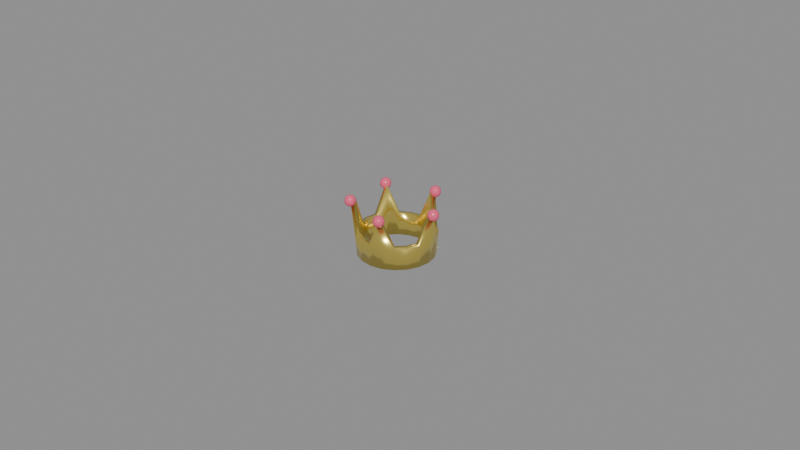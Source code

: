 # Source: costume_crown.blend  (saved by Blender 5.2.45; exported with 4.5.12 LTS)
import bpy
from mathutils import Matrix  # noqa: F401  (used for matrix-valued properties, if any)

bpy.ops.wm.read_factory_settings(use_empty=True)
scene = bpy.context.scene
scene.name = 'Scene'

# ---- materials (node trees are filled in below, after node groups)
mat_mat_crown_gold = bpy.data.materials.new('mat_crown_gold')
mat_mat_crown_gold.diffuse_color = (0.98, 0.78, 0.18, 1.0)
mat_mat_crown_ruby = bpy.data.materials.new('mat_crown_ruby')
mat_mat_crown_ruby.diffuse_color = (0.88, 0.12, 0.22, 1.0)

# ---- material node trees
mat_mat_crown_gold.use_nodes = True; mat_mat_crown_gold.node_tree.nodes.clear()
_N = mat_mat_crown_gold.node_tree.nodes; _L = mat_mat_crown_gold.node_tree.links
n0 = _N.new('ShaderNodeBsdfPrincipled'); n0.name = 'Principled BSDF'; n0.location = (-200, 100)
n0.inputs[0].default_value = (0.98, 0.78, 0.18, 1.0)
n0.inputs[1].default_value = 0.92
n0.inputs[2].default_value = 0.22
n0.inputs[10].default_value = 0.005
n1 = _N.new('ShaderNodeOutputMaterial'); n1.name = 'Material Output'; n1.location = (200, 100)
_L.new(n0.outputs[0], n1.inputs[0])
n1.is_active_output = True
mat_mat_crown_ruby.use_nodes = True; mat_mat_crown_ruby.node_tree.nodes.clear()
_N = mat_mat_crown_ruby.node_tree.nodes; _L = mat_mat_crown_ruby.node_tree.links
n0 = _N.new('ShaderNodeBsdfPrincipled'); n0.name = 'Principled BSDF'; n0.location = (-200, 100)
n0.inputs[0].default_value = (0.88, 0.12, 0.22, 1.0)
n0.inputs[2].default_value = 0.12
n0.inputs[10].default_value = 0.005
n1 = _N.new('ShaderNodeOutputMaterial'); n1.name = 'Material Output'; n1.location = (200, 100)
_L.new(n0.outputs[0], n1.inputs[0])
n1.is_active_output = True

# ---- meshes
me_costume_crown = bpy.data.meshes.new('costume_crown')
me_costume_crown.from_pydata([(0.012, 0.0, 0.0), (0.0135, 0.0, 0.016), (0.01141, 0.003708, 0.0), (0.01176, 0.003819, 0.007), (0.009708, 0.007053, 0.0), (0.009999, 0.007265, 0.007), (0.007053, 0.009708, 0.0), (0.007265, 0.009999, 0.007), (0.003708, 0.01141, 0.0), (0.004172, 0.01284, 0.016), (7.348e-19, 0.012, 0.0), (7.568e-19, 0.01236, 0.007), (-0.003708, 0.01141, 0.0), (-0.003819, 0.01176, 0.007), (-0.007053, 0.009708, 0.0), (-0.007265, 0.009999, 0.007), (-0.009708, 0.007053, 0.0), (-0.01092, 0.007935, 0.016), (-0.01141, 0.003708, 0.0), (-0.01176, 0.003819, 0.007), (-0.012, 1.47e-18, 0.0), (-0.01236, 1.514e-18, 0.007), (-0.01141, -0.003708, 0.0), (-0.01176, -0.003819, 0.007), (-0.009708, -0.007053, 0.0), (-0.01092, -0.007935, 0.016), (-0.007053, -0.009708, 0.0), (-0.007265, -0.009999, 0.007), (-0.003708, -0.01141, 0.0), (-0.003819, -0.01176, 0.007), (-2.204e-18, -0.012, 0.0), (-2.27e-18, -0.01236, 0.007), (0.003708, -0.01141, 0.0), (0.004172, -0.01284, 0.016), (0.007053, -0.009708, 0.0), (0.007265, -0.009999, 0.007), (0.009708, -0.007053, 0.0), (0.009999, -0.007265, 0.007), (0.01141, -0.003708, 0.0), (0.01176, -0.003819, 0.007), (0.01021, 0.0, 0.0001456), (0.01171, 0.0, 0.01615), (0.00972, 0.003108, 0.0001179), (0.01004, 0.00328, 0.007125), (0.008254, 0.005997, 9.245e-05), (0.008545, 0.006208, 0.007092), (0.00596, 0.008284, 0.0001179), (0.006222, 0.008537, 0.007125), (0.003154, 0.009706, 0.0001456), (0.003617, 0.01113, 0.01615), (4.747e-05, 0.0102, 0.0001179), (-1.587e-05, 0.01056, 0.007125), (-0.003153, 0.009703, 9.245e-05), (-0.003264, 0.01005, 0.007092), (-0.006036, 0.008228, 0.0001179), (-0.006197, 0.008556, 0.007125), (-0.008257, 0.005999, 0.0001456), (-0.00947, 0.006881, 0.01615), (-0.00969, 0.003199, 0.0001179), (-0.01005, 0.003249, 0.007125), (-0.0102, 1.47e-18, 9.245e-05), (-0.01056, 1.514e-18, 0.007092), (-0.00969, -0.003199, 0.0001179), (-0.01005, -0.003249, 0.007125), (-0.008257, -0.005999, 0.0001456), (-0.00947, -0.006881, 0.01615), (-0.006036, -0.008228, 0.0001179), (-0.006197, -0.008556, 0.007125), (-0.003153, -0.009703, 9.245e-05), (-0.003264, -0.01005, 0.007092), (4.747e-05, -0.0102, 0.0001179), (-1.587e-05, -0.01056, 0.007125), (0.003154, -0.009706, 0.0001456), (0.003617, -0.01113, 0.01615), (0.00596, -0.008284, 0.0001179), (0.006222, -0.008537, 0.007125), (0.008254, -0.005997, 9.245e-05), (0.008545, -0.006208, 0.007092), (0.00972, -0.003108, 0.0001179), (0.01004, -0.00328, 0.007125)], [], [(0, 2, 3, 1), (2, 4, 5, 3), (4, 6, 7, 5), (6, 8, 9, 7), (8, 10, 11, 9), (10, 12, 13, 11), (12, 14, 15, 13), (14, 16, 17, 15), (16, 18, 19, 17), (18, 20, 21, 19), (20, 22, 23, 21), (22, 24, 25, 23), (24, 26, 27, 25), (26, 28, 29, 27), (28, 30, 31, 29), (30, 32, 33, 31), (32, 34, 35, 33), (34, 36, 37, 35), (36, 38, 39, 37), (38, 0, 1, 39), (40, 41, 43, 42), (42, 43, 45, 44), (44, 45, 47, 46), (46, 47, 49, 48), (48, 49, 51, 50), (50, 51, 53, 52), (52, 53, 55, 54), (54, 55, 57, 56), (56, 57, 59, 58), (58, 59, 61, 60), (60, 61, 63, 62), (62, 63, 65, 64), (64, 65, 67, 66), (66, 67, 69, 68), (68, 69, 71, 70), (70, 71, 73, 72), (72, 73, 75, 74), (74, 75, 77, 76), (76, 77, 79, 78), (78, 79, 41, 40), (2, 0, 40, 42), (1, 3, 43, 41), (4, 2, 42, 44), (3, 5, 45, 43), (6, 4, 44, 46), (5, 7, 47, 45), (8, 6, 46, 48), (7, 9, 49, 47), (10, 8, 48, 50), (9, 11, 51, 49), (12, 10, 50, 52), (11, 13, 53, 51), (14, 12, 52, 54), (13, 15, 55, 53), (16, 14, 54, 56), (15, 17, 57, 55), (18, 16, 56, 58), (17, 19, 59, 57), (20, 18, 58, 60), (19, 21, 61, 59), (22, 20, 60, 62), (21, 23, 63, 61), (24, 22, 62, 64), (23, 25, 65, 63), (26, 24, 64, 66), (25, 27, 67, 65), (28, 26, 66, 68), (27, 29, 69, 67), (30, 28, 68, 70), (29, 31, 71, 69), (32, 30, 70, 72), (31, 33, 73, 71), (34, 32, 72, 74), (33, 35, 75, 73), (36, 34, 74, 76), (35, 37, 77, 75), (38, 36, 76, 78), (37, 39, 79, 77), (0, 38, 78, 40), (39, 1, 41, 79)])
me_costume_crown.polygons.foreach_set('use_smooth', [True] * 80)
_uv = me_costume_crown.uv_layers.new(name='UVMap')
_uv.uv.foreach_set('vector', [0.412, 0.6118, 0.4096, 0.5556, 0.5233, 0.5566, 0.6712, 0.624, 0.4096, 0.5556, 0.4088, 0.4945, 0.5224, 0.4937, 0.5233, 0.5566, 0.4088, 0.4945, 0.4096, 0.4344, 0.5233, 0.4318, 0.5224, 0.4937, 0.4096, 0.4344, 0.412, 0.3812, 0.6712, 0.3646, 0.5233, 0.4318, 0.6515, 0.9347, 0.5983, 0.937, 0.601, 0.8234, 0.6682, 0.6754, 0.5983, 0.937, 0.5382, 0.9378, 0.5391, 0.8242, 0.601, 0.8234, 0.5382, 0.9378, 0.4771, 0.937, 0.4761, 0.8234, 0.5391, 0.8242, 0.4771, 0.937, 0.421, 0.9347, 0.4088, 0.6754, 0.4761, 0.8234, 0.6729, 0.02978, 0.6744, 0.0709, 0.5602, 0.06621, 0.412, 0.006947, 0.6744, 0.0709, 0.6752, 0.1241, 0.561, 0.121, 0.5602, 0.06621, 0.6752, 0.1241, 0.6752, 0.1842, 0.561, 0.1829, 0.561, 0.121, 0.6752, 0.1842, 0.6744, 0.2453, 0.4137, 0.2494, 0.561, 0.1829, 0.6744, 0.2453, 0.6729, 0.3015, 0.5587, 0.3037, 0.4137, 0.2494, 0.6729, 0.3015, 0.6709, 0.3471, 0.5565, 0.3507, 0.5587, 0.3037, 0.3938, 0.4146, 0.3949, 0.4659, 0.2809, 0.4616, 0.2797, 0.4088, 0.3949, 0.4659, 0.3949, 0.5251, 0.135, 0.5182, 0.2809, 0.4616, 0.3949, 0.5251, 0.3938, 0.5865, 0.2797, 0.5859, 0.135, 0.5182, 0.3938, 0.5865, 0.3916, 0.644, 0.2775, 0.6451, 0.2797, 0.5859, 0.3916, 0.644, 0.3886, 0.692, 0.2744, 0.6945, 0.2775, 0.6451, 0.4156, 0.6575, 0.412, 0.6118, 0.6712, 0.624, 0.5295, 0.6615, 0.7355, 0.6596, 0.7238, 0.3971, 0.7853, 0.5442, 0.7858, 0.659, 0.7858, 0.659, 0.7853, 0.5442, 0.8388, 0.5444, 0.8385, 0.6591, 0.8385, 0.6591, 0.8388, 0.5444, 0.888, 0.5442, 0.8869, 0.659, 0.8869, 0.659, 0.888, 0.5442, 0.9414, 0.3971, 0.9252, 0.6596, 0.6969, 0.938, 0.682, 0.6754, 0.7391, 0.8223, 0.7398, 0.9371, 0.7398, 0.9371, 0.7391, 0.8223, 0.791, 0.8223, 0.7909, 0.937, 0.7909, 0.937, 0.791, 0.8223, 0.8448, 0.8223, 0.8439, 0.9371, 0.8439, 0.9371, 0.8448, 0.8223, 0.9058, 0.6754, 0.892, 0.938, 0.892, 0.938, 0.9058, 0.6754, 0.9381, 0.8259, 0.9323, 0.9406, 0.6922, 0.3507, 0.6891, 0.236, 0.7292, 0.2338, 0.7316, 0.3484, 0.7316, 0.3484, 0.7292, 0.2338, 0.7784, 0.2318, 0.7801, 0.3465, 0.7801, 0.3465, 0.7784, 0.2318, 0.8345, 0.08304, 0.8313, 0.346, 0.8313, 0.346, 0.8345, 0.08304, 0.8856, 0.2331, 0.8817, 0.3477, 0.8817, 0.3477, 0.8856, 0.2331, 0.9321, 0.2362, 0.9276, 0.3507, 0.1564, 0.9761, 0.1519, 0.8616, 0.1984, 0.8584, 0.2023, 0.9731, 0.2023, 0.9731, 0.1984, 0.8584, 0.2495, 0.7084, 0.2527, 0.9714, 0.2527, 0.9714, 0.2495, 0.7084, 0.3056, 0.8572, 0.3039, 0.9719, 0.3039, 0.9719, 0.3056, 0.8572, 0.3548, 0.8592, 0.3524, 0.9738, 0.3524, 0.9738, 0.3548, 0.8592, 0.3949, 0.8614, 0.3918, 0.9761, 0.6909, 0.6615, 0.6851, 0.5469, 0.7238, 0.3971, 0.7355, 0.6596, 0.1118, 0.02593, 0.1702, 0.006947, 0.1748, 0.03595, 0.1258, 0.05176, 0.0766, 0.7459, 0.07854, 0.8985, 0.04916, 0.8978, 0.04916, 0.7455, 0.06205, 0.06205, 0.1118, 0.02593, 0.1258, 0.05176, 0.08285, 0.08285, 0.9739, 0.2499, 0.9838, 0.3124, 0.9544, 0.3124, 0.946, 0.2592, 0.02593, 0.1118, 0.06205, 0.06205, 0.08285, 0.08285, 0.05176, 0.1258, 0.9838, 0.3124, 0.9739, 0.3749, 0.946, 0.3656, 0.9544, 0.3124, 0.006947, 0.1702, 0.02593, 0.1118, 0.05176, 0.1258, 0.03595, 0.1748, 0.006947, 0.9111, 0.006947, 0.758, 0.02625, 0.7534, 0.03177, 0.9055, 0.006947, 0.2316, 0.006947, 0.1702, 0.03595, 0.1748, 0.03585, 0.2263, 0.02954, 0.5888, 0.03406, 0.7395, 0.006947, 0.7356, 0.006947, 0.5852, 0.02593, 0.2901, 0.006947, 0.2316, 0.03585, 0.2263, 0.05215, 0.2767, 0.9619, 0.8005, 0.952, 0.7379, 0.9814, 0.7379, 0.9898, 0.7911, 0.06205, 0.3398, 0.02593, 0.2901, 0.05215, 0.2767, 0.08338, 0.3196, 0.952, 0.7379, 0.9619, 0.6754, 0.9898, 0.6848, 0.9814, 0.7379, 0.1118, 0.3759, 0.06205, 0.3398, 0.08338, 0.3196, 0.1251, 0.3497, 0.946, 0.236, 0.948, 0.08343, 0.9754, 0.08304, 0.9754, 0.2353, 0.1702, 0.3949, 0.1118, 0.3759, 0.1251, 0.3497, 0.174, 0.3658, 0.412, 0.006947, 0.5602, 0.06621, 0.5571, 0.08488, 0.4088, 0.03155, 0.2316, 0.3949, 0.1702, 0.3949, 0.174, 0.3658, 0.227, 0.3658, 0.9619, 0.9394, 0.952, 0.8769, 0.9814, 0.8769, 0.9898, 0.93, 0.2901, 0.3759, 0.2316, 0.3949, 0.227, 0.3658, 0.2774, 0.3494, 0.952, 0.8769, 0.9619, 0.8143, 0.9898, 0.8237, 0.9814, 0.8769, 0.3398, 0.3398, 0.2901, 0.3759, 0.2774, 0.3494, 0.319, 0.319, 0.04916, 0.7316, 0.04916, 0.5787, 0.07758, 0.5791, 0.0786, 0.7316, 0.3759, 0.2901, 0.3398, 0.3398, 0.319, 0.319, 0.3494, 0.2774, 0.1211, 0.4088, 0.1181, 0.5644, 0.09249, 0.5678, 0.09249, 0.4131, 0.3949, 0.2316, 0.3759, 0.2901, 0.3494, 0.2774, 0.3658, 0.227, 0.9652, 0.5221, 0.9553, 0.4596, 0.9847, 0.4596, 0.9931, 0.5128, 0.3949, 0.1702, 0.3949, 0.2316, 0.3658, 0.227, 0.3658, 0.174, 0.9553, 0.4596, 0.9652, 0.3971, 0.9931, 0.4064, 0.9847, 0.4596, 0.3759, 0.1118, 0.3949, 0.1702, 0.3658, 0.174, 0.3497, 0.1251, 0.05113, 0.5618, 0.04937, 0.4088, 0.0786, 0.4122, 0.0786, 0.5648, 0.3398, 0.06205, 0.3759, 0.1118, 0.3497, 0.1251, 0.3196, 0.08338, 0.138, 0.7084, 0.138, 0.8613, 0.1085, 0.8614, 0.1096, 0.7088, 0.2901, 0.02593, 0.3398, 0.06205, 0.3196, 0.08338, 0.2767, 0.05215, 0.9832, 0.5365, 0.9931, 0.599, 0.9636, 0.599, 0.9553, 0.5458, 0.2316, 0.006947, 0.2901, 0.02593, 0.2767, 0.05215, 0.2263, 0.03585, 0.9931, 0.599, 0.9832, 0.6615, 0.9553, 0.6522, 0.9636, 0.599, 0.1702, 0.006947, 0.2316, 0.006947, 0.2263, 0.03585, 0.1748, 0.03595, 0.006947, 0.5672, 0.006947, 0.4088, 0.03321, 0.4146, 0.02864, 0.5713])
me_costume_crown.materials.append(mat_mat_crown_gold)
me_costume_crown.update()
me_sphere = bpy.data.meshes.new('Sphere')
me_sphere.from_pydata([(0.0, 0.0, 0.0018), (0.0, 0.0, -0.0018), (0.0004049, 0.0005573, 0.001663), (0.0007481, 0.00103, 0.001273), (0.0009775, 0.001345, 0.0006888), (0.001058, 0.001456, 0.0), (0.0009775, 0.001345, -0.0006888), (0.0007481, 0.00103, -0.001273), (0.0004049, 0.0005573, -0.001663), (0.0006551, 0.0002129, 0.001663), (0.00121, 0.0003933, 0.001273), (0.001582, 0.0005139, 0.0006888), (0.001712, 0.0005562, 0.0), (0.001582, 0.0005139, -0.0006888), (0.00121, 0.0003933, -0.001273), (0.0006551, 0.0002129, -0.001663), (0.0006551, -0.0002129, 0.001663), (0.00121, -0.0003933, 0.001273), (0.001582, -0.0005139, 0.0006888), (0.001712, -0.0005562, 0.0), (0.001582, -0.0005139, -0.0006888), (0.00121, -0.0003933, -0.001273), (0.0006551, -0.0002129, -0.001663), (0.0004049, -0.0005573, 0.001663), (0.0007481, -0.00103, 0.001273), (0.0009775, -0.001345, 0.0006888), (0.001058, -0.001456, 0.0), (0.0009775, -0.001345, -0.0006888), (0.0007481, -0.00103, -0.001273), (0.0004049, -0.0005573, -0.001663), (8.731e-11, -0.0006888, 0.001663), (1.746e-10, -0.001273, 0.001273), (1.164e-10, -0.001663, 0.0006888), (1.746e-10, -0.0018, 0.0), (1.164e-10, -0.001663, -0.0006888), (1.746e-10, -0.001273, -0.001273), (8.731e-11, -0.0006888, -0.001663), (-0.0004049, -0.0005573, 0.001663), (-0.0007481, -0.00103, 0.001273), (-0.0009775, -0.001345, 0.0006888), (-0.001058, -0.001456, 0.0), (-0.0009775, -0.001345, -0.0006888), (-0.0007481, -0.00103, -0.001273), (-0.0004049, -0.0005573, -0.001663), (-0.0006551, -0.0002129, 0.001663), (-0.00121, -0.0003933, 0.001273), (-0.001582, -0.0005139, 0.0006888), (-0.001712, -0.0005562, 0.0), (-0.001582, -0.0005139, -0.0006888), (-0.00121, -0.0003933, -0.001273), (-0.0006551, -0.0002129, -0.001663), (-0.0006551, 0.0002129, 0.001663), (-0.00121, 0.0003933, 0.001273), (-0.001582, 0.0005139, 0.0006888), (-0.001712, 0.0005562, 0.0), (-0.001582, 0.0005139, -0.0006888), (-0.00121, 0.0003933, -0.001273), (-0.0006551, 0.0002129, -0.001663), (-0.0004049, 0.0005573, 0.001663), (-0.0007481, 0.00103, 0.001273), (-0.0009775, 0.001345, 0.0006888), (-0.001058, 0.001456, 0.0), (-0.0009775, 0.001345, -0.0006888), (-0.0007481, 0.00103, -0.001273), (-0.0004049, 0.0005573, -0.001663), (-1.455e-10, 0.0006888, 0.001663), (-1.746e-10, 0.001273, 0.001273), (-2.328e-10, 0.001663, 0.0006888), (-2.91e-10, 0.0018, 0.0), (-2.328e-10, 0.001663, -0.0006888), (-1.746e-10, 0.001273, -0.001273), (-1.455e-10, 0.0006888, -0.001663)], [], [(71, 70, 7, 8), (69, 68, 5, 6), (67, 66, 3, 4), (65, 0, 2), (1, 71, 8), (70, 69, 6, 7), (68, 67, 4, 5), (66, 65, 2, 3), (2, 0, 9), (1, 8, 15), (7, 6, 13, 14), (5, 4, 11, 12), (3, 2, 9, 10), (8, 7, 14, 15), (6, 5, 12, 13), (4, 3, 10, 11), (14, 13, 20, 21), (12, 11, 18, 19), (10, 9, 16, 17), (15, 14, 21, 22), (13, 12, 19, 20), (11, 10, 17, 18), (9, 0, 16), (1, 15, 22), (22, 21, 28, 29), (20, 19, 26, 27), (18, 17, 24, 25), (16, 0, 23), (1, 22, 29), (21, 20, 27, 28), (19, 18, 25, 26), (17, 16, 23, 24), (27, 26, 33, 34), (25, 24, 31, 32), (23, 0, 30), (1, 29, 36), (28, 27, 34, 35), (26, 25, 32, 33), (24, 23, 30, 31), (29, 28, 35, 36), (1, 36, 43), (35, 34, 41, 42), (33, 32, 39, 40), (31, 30, 37, 38), (36, 35, 42, 43), (34, 33, 40, 41), (32, 31, 38, 39), (30, 0, 37), (40, 39, 46, 47), (38, 37, 44, 45), (43, 42, 49, 50), (41, 40, 47, 48), (39, 38, 45, 46), (37, 0, 44), (1, 43, 50), (42, 41, 48, 49), (50, 49, 56, 57), (48, 47, 54, 55), (46, 45, 52, 53), (44, 0, 51), (1, 50, 57), (49, 48, 55, 56), (47, 46, 53, 54), (45, 44, 51, 52), (53, 52, 59, 60), (51, 0, 58), (1, 57, 64), (56, 55, 62, 63), (54, 53, 60, 61), (52, 51, 58, 59), (57, 56, 63, 64), (55, 54, 61, 62), (1, 64, 71), (63, 62, 69, 70), (61, 60, 67, 68), (59, 58, 65, 66), (64, 63, 70, 71), (62, 61, 68, 69), (60, 59, 66, 67), (58, 0, 65)])
me_sphere.polygons.foreach_set('use_smooth', [True] * 80)
_uv = me_sphere.uv_layers.new(name='UVMap')
_uv.uv.foreach_set('vector', [0.7, 0.125, 0.7, 0.25, 0.6, 0.25, 0.6, 0.125, 0.7, 0.375, 0.7, 0.5, 0.6, 0.5, 0.6, 0.375, 0.7, 0.625, 0.7, 0.75, 0.6, 0.75, 0.6, 0.625, 0.7, 0.875, 0.65, 1.0, 0.6, 0.875, 0.65, 0.0, 0.7, 0.125, 0.6, 0.125, 0.7, 0.25, 0.7, 0.375, 0.6, 0.375, 0.6, 0.25, 0.7, 0.5, 0.7, 0.625, 0.6, 0.625, 0.6, 0.5, 0.7, 0.75, 0.7, 0.875, 0.6, 0.875, 0.6, 0.75, 0.6, 0.875, 0.55, 1.0, 0.5, 0.875, 0.55, 0.0, 0.6, 0.125, 0.5, 0.125, 0.6, 0.25, 0.6, 0.375, 0.5, 0.375, 0.5, 0.25, 0.6, 0.5, 0.6, 0.625, 0.5, 0.625, 0.5, 0.5, 0.6, 0.75, 0.6, 0.875, 0.5, 0.875, 0.5, 0.75, 0.6, 0.125, 0.6, 0.25, 0.5, 0.25, 0.5, 0.125, 0.6, 0.375, 0.6, 0.5, 0.5, 0.5, 0.5, 0.375, 0.6, 0.625, 0.6, 0.75, 0.5, 0.75, 0.5, 0.625, 0.5, 0.25, 0.5, 0.375, 0.4, 0.375, 0.4, 0.25, 0.5, 0.5, 0.5, 0.625, 0.4, 0.625, 0.4, 0.5, 0.5, 0.75, 0.5, 0.875, 0.4, 0.875, 0.4, 0.75, 0.5, 0.125, 0.5, 0.25, 0.4, 0.25, 0.4, 0.125, 0.5, 0.375, 0.5, 0.5, 0.4, 0.5, 0.4, 0.375, 0.5, 0.625, 0.5, 0.75, 0.4, 0.75, 0.4, 0.625, 0.5, 0.875, 0.45, 1.0, 0.4, 0.875, 0.45, 0.0, 0.5, 0.125, 0.4, 0.125, 0.4, 0.125, 0.4, 0.25, 0.3, 0.25, 0.3, 0.125, 0.4, 0.375, 0.4, 0.5, 0.3, 0.5, 0.3, 0.375, 0.4, 0.625, 0.4, 0.75, 0.3, 0.75, 0.3, 0.625, 0.4, 0.875, 0.35, 1.0, 0.3, 0.875, 0.35, 0.0, 0.4, 0.125, 0.3, 0.125, 0.4, 0.25, 0.4, 0.375, 0.3, 0.375, 0.3, 0.25, 0.4, 0.5, 0.4, 0.625, 0.3, 0.625, 0.3, 0.5, 0.4, 0.75, 0.4, 0.875, 0.3, 0.875, 0.3, 0.75, 0.3, 0.375, 0.3, 0.5, 0.2, 0.5, 0.2, 0.375, 0.3, 0.625, 0.3, 0.75, 0.2, 0.75, 0.2, 0.625, 0.3, 0.875, 0.25, 1.0, 0.2, 0.875, 0.25, 0.0, 0.3, 0.125, 0.2, 0.125, 0.3, 0.25, 0.3, 0.375, 0.2, 0.375, 0.2, 0.25, 0.3, 0.5, 0.3, 0.625, 0.2, 0.625, 0.2, 0.5, 0.3, 0.75, 0.3, 0.875, 0.2, 0.875, 0.2, 0.75, 0.3, 0.125, 0.3, 0.25, 0.2, 0.25, 0.2, 0.125, 0.15, 0.0, 0.2, 0.125, 0.1, 0.125, 0.2, 0.25, 0.2, 0.375, 0.1, 0.375, 0.1, 0.25, 0.2, 0.5, 0.2, 0.625, 0.1, 0.625, 0.1, 0.5, 0.2, 0.75, 0.2, 0.875, 0.1, 0.875, 0.1, 0.75, 0.2, 0.125, 0.2, 0.25, 0.1, 0.25, 0.1, 0.125, 0.2, 0.375, 0.2, 0.5, 0.1, 0.5, 0.1, 0.375, 0.2, 0.625, 0.2, 0.75, 0.1, 0.75, 0.1, 0.625, 0.2, 0.875, 0.15, 1.0, 0.1, 0.875, 0.1, 0.5, 0.1, 0.625, 0.0, 0.625, 5.96e-08, 0.5, 0.1, 0.75, 0.1, 0.875, 0.0, 0.875, 5.96e-08, 0.75, 0.1, 0.125, 0.1, 0.25, 5.96e-08, 0.25, 0.0, 0.125, 0.1, 0.375, 0.1, 0.5, 5.96e-08, 0.5, 0.0, 0.375, 0.1, 0.625, 0.1, 0.75, 5.96e-08, 0.75, 0.0, 0.625, 0.1, 0.875, 0.05, 1.0, 0.0, 0.875, 0.05, 0.0, 0.1, 0.125, 0.0, 0.125, 0.1, 0.25, 0.1, 0.375, 0.0, 0.375, 5.96e-08, 0.25, 1.0, 0.125, 1.0, 0.25, 0.9, 0.25, 0.9, 0.125, 1.0, 0.375, 1.0, 0.5, 0.9, 0.5, 0.9, 0.375, 1.0, 0.625, 1.0, 0.75, 0.9, 0.75, 0.9, 0.625, 1.0, 0.875, 0.95, 1.0, 0.9, 0.875, 0.95, 0.0, 1.0, 0.125, 0.9, 0.125, 1.0, 0.25, 1.0, 0.375, 0.9, 0.375, 0.9, 0.25, 1.0, 0.5, 1.0, 0.625, 0.9, 0.625, 0.9, 0.5, 1.0, 0.75, 1.0, 0.875, 0.9, 0.875, 0.9, 0.75, 0.9, 0.625, 0.9, 0.75, 0.8, 0.75, 0.8, 0.625, 0.9, 0.875, 0.85, 1.0, 0.8, 0.875, 0.85, 0.0, 0.9, 0.125, 0.8, 0.125, 0.9, 0.25, 0.9, 0.375, 0.8, 0.375, 0.8, 0.25, 0.9, 0.5, 0.9, 0.625, 0.8, 0.625, 0.8, 0.5, 0.9, 0.75, 0.9, 0.875, 0.8, 0.875, 0.8, 0.75, 0.9, 0.125, 0.9, 0.25, 0.8, 0.25, 0.8, 0.125, 0.9, 0.375, 0.9, 0.5, 0.8, 0.5, 0.8, 0.375, 0.75, 0.0, 0.8, 0.125, 0.7, 0.125, 0.8, 0.25, 0.8, 0.375, 0.7, 0.375, 0.7, 0.25, 0.8, 0.5, 0.8, 0.625, 0.7, 0.625, 0.7, 0.5, 0.8, 0.75, 0.8, 0.875, 0.7, 0.875, 0.7, 0.75, 0.8, 0.125, 0.8, 0.25, 0.7, 0.25, 0.7, 0.125, 0.8, 0.375, 0.8, 0.5, 0.7, 0.5, 0.7, 0.375, 0.8, 0.625, 0.8, 0.75, 0.7, 0.75, 0.7, 0.625, 0.8, 0.875, 0.75, 1.0, 0.7, 0.875])
me_sphere.materials.append(mat_mat_crown_ruby)
me_sphere.update()
me_sphere_001 = bpy.data.meshes.new('Sphere.001')
me_sphere_001.from_pydata([(0.0, 0.0, 0.0018), (0.0, 0.0, -0.0018), (0.0004049, 0.0005573, 0.001663), (0.0007481, 0.00103, 0.001273), (0.0009775, 0.001345, 0.0006888), (0.001058, 0.001456, 0.0), (0.0009775, 0.001345, -0.0006888), (0.0007481, 0.00103, -0.001273), (0.0004049, 0.0005573, -0.001663), (0.0006551, 0.0002129, 0.001663), (0.00121, 0.0003933, 0.001273), (0.001582, 0.0005139, 0.0006888), (0.001712, 0.0005562, 0.0), (0.001582, 0.0005139, -0.0006888), (0.00121, 0.0003933, -0.001273), (0.0006551, 0.0002129, -0.001663), (0.0006551, -0.0002129, 0.001663), (0.00121, -0.0003933, 0.001273), (0.001582, -0.0005139, 0.0006888), (0.001712, -0.0005562, 0.0), (0.001582, -0.0005139, -0.0006888), (0.00121, -0.0003933, -0.001273), (0.0006551, -0.0002129, -0.001663), (0.0004049, -0.0005573, 0.001663), (0.0007481, -0.00103, 0.001273), (0.0009775, -0.001345, 0.0006888), (0.001058, -0.001456, 0.0), (0.0009775, -0.001345, -0.0006888), (0.0007481, -0.00103, -0.001273), (0.0004049, -0.0005573, -0.001663), (8.731e-11, -0.0006888, 0.001663), (1.746e-10, -0.001273, 0.001273), (1.164e-10, -0.001663, 0.0006888), (1.746e-10, -0.0018, 0.0), (1.164e-10, -0.001663, -0.0006888), (1.746e-10, -0.001273, -0.001273), (8.731e-11, -0.0006888, -0.001663), (-0.0004049, -0.0005573, 0.001663), (-0.0007481, -0.00103, 0.001273), (-0.0009775, -0.001345, 0.0006888), (-0.001058, -0.001456, 0.0), (-0.0009775, -0.001345, -0.0006888), (-0.0007481, -0.00103, -0.001273), (-0.0004049, -0.0005573, -0.001663), (-0.0006551, -0.0002129, 0.001663), (-0.00121, -0.0003933, 0.001273), (-0.001582, -0.0005139, 0.0006888), (-0.001712, -0.0005562, 0.0), (-0.001582, -0.0005139, -0.0006888), (-0.00121, -0.0003933, -0.001273), (-0.0006551, -0.0002129, -0.001663), (-0.0006551, 0.0002129, 0.001663), (-0.00121, 0.0003933, 0.001273), (-0.001582, 0.0005139, 0.0006888), (-0.001712, 0.0005562, 0.0), (-0.001582, 0.0005139, -0.0006888), (-0.00121, 0.0003933, -0.001273), (-0.0006551, 0.0002129, -0.001663), (-0.0004049, 0.0005573, 0.001663), (-0.0007481, 0.00103, 0.001273), (-0.0009775, 0.001345, 0.0006888), (-0.001058, 0.001456, 0.0), (-0.0009775, 0.001345, -0.0006888), (-0.0007481, 0.00103, -0.001273), (-0.0004049, 0.0005573, -0.001663), (-1.455e-10, 0.0006888, 0.001663), (-1.746e-10, 0.001273, 0.001273), (-2.328e-10, 0.001663, 0.0006888), (-2.91e-10, 0.0018, 0.0), (-2.328e-10, 0.001663, -0.0006888), (-1.746e-10, 0.001273, -0.001273), (-1.455e-10, 0.0006888, -0.001663)], [], [(1, 71, 8), (70, 69, 6, 7), (68, 67, 4, 5), (66, 65, 2, 3), (71, 70, 7, 8), (69, 68, 5, 6), (67, 66, 3, 4), (65, 0, 2), (3, 2, 9, 10), (8, 7, 14, 15), (6, 5, 12, 13), (4, 3, 10, 11), (2, 0, 9), (1, 8, 15), (7, 6, 13, 14), (5, 4, 11, 12), (15, 14, 21, 22), (13, 12, 19, 20), (11, 10, 17, 18), (9, 0, 16), (1, 15, 22), (14, 13, 20, 21), (12, 11, 18, 19), (10, 9, 16, 17), (16, 0, 23), (1, 22, 29), (21, 20, 27, 28), (19, 18, 25, 26), (17, 16, 23, 24), (22, 21, 28, 29), (20, 19, 26, 27), (18, 17, 24, 25), (28, 27, 34, 35), (26, 25, 32, 33), (24, 23, 30, 31), (29, 28, 35, 36), (27, 26, 33, 34), (25, 24, 31, 32), (23, 0, 30), (1, 29, 36), (36, 35, 42, 43), (34, 33, 40, 41), (32, 31, 38, 39), (30, 0, 37), (1, 36, 43), (35, 34, 41, 42), (33, 32, 39, 40), (31, 30, 37, 38), (41, 40, 47, 48), (39, 38, 45, 46), (37, 0, 44), (1, 43, 50), (42, 41, 48, 49), (40, 39, 46, 47), (38, 37, 44, 45), (43, 42, 49, 50), (1, 50, 57), (49, 48, 55, 56), (47, 46, 53, 54), (45, 44, 51, 52), (50, 49, 56, 57), (48, 47, 54, 55), (46, 45, 52, 53), (44, 0, 51), (54, 53, 60, 61), (52, 51, 58, 59), (57, 56, 63, 64), (55, 54, 61, 62), (53, 52, 59, 60), (51, 0, 58), (1, 57, 64), (56, 55, 62, 63), (64, 63, 70, 71), (62, 61, 68, 69), (60, 59, 66, 67), (58, 0, 65), (1, 64, 71), (63, 62, 69, 70), (61, 60, 67, 68), (59, 58, 65, 66)])
me_sphere_001.polygons.foreach_set('use_smooth', [True] * 80)
_uv = me_sphere_001.uv_layers.new(name='UVMap')
_uv.uv.foreach_set('vector', [0.65, 0.0, 0.7, 0.125, 0.6, 0.125, 0.7, 0.25, 0.7, 0.375, 0.6, 0.375, 0.6, 0.25, 0.7, 0.5, 0.7, 0.625, 0.6, 0.625, 0.6, 0.5, 0.7, 0.75, 0.7, 0.875, 0.6, 0.875, 0.6, 0.75, 0.7, 0.125, 0.7, 0.25, 0.6, 0.25, 0.6, 0.125, 0.7, 0.375, 0.7, 0.5, 0.6, 0.5, 0.6, 0.375, 0.7, 0.625, 0.7, 0.75, 0.6, 0.75, 0.6, 0.625, 0.7, 0.875, 0.65, 1.0, 0.6, 0.875, 0.6, 0.75, 0.6, 0.875, 0.5, 0.875, 0.5, 0.75, 0.6, 0.125, 0.6, 0.25, 0.5, 0.25, 0.5, 0.125, 0.6, 0.375, 0.6, 0.5, 0.5, 0.5, 0.5, 0.375, 0.6, 0.625, 0.6, 0.75, 0.5, 0.75, 0.5, 0.625, 0.6, 0.875, 0.55, 1.0, 0.5, 0.875, 0.55, 0.0, 0.6, 0.125, 0.5, 0.125, 0.6, 0.25, 0.6, 0.375, 0.5, 0.375, 0.5, 0.25, 0.6, 0.5, 0.6, 0.625, 0.5, 0.625, 0.5, 0.5, 0.5, 0.125, 0.5, 0.25, 0.4, 0.25, 0.4, 0.125, 0.5, 0.375, 0.5, 0.5, 0.4, 0.5, 0.4, 0.375, 0.5, 0.625, 0.5, 0.75, 0.4, 0.75, 0.4, 0.625, 0.5, 0.875, 0.45, 1.0, 0.4, 0.875, 0.45, 0.0, 0.5, 0.125, 0.4, 0.125, 0.5, 0.25, 0.5, 0.375, 0.4, 0.375, 0.4, 0.25, 0.5, 0.5, 0.5, 0.625, 0.4, 0.625, 0.4, 0.5, 0.5, 0.75, 0.5, 0.875, 0.4, 0.875, 0.4, 0.75, 0.4, 0.875, 0.35, 1.0, 0.3, 0.875, 0.35, 0.0, 0.4, 0.125, 0.3, 0.125, 0.4, 0.25, 0.4, 0.375, 0.3, 0.375, 0.3, 0.25, 0.4, 0.5, 0.4, 0.625, 0.3, 0.625, 0.3, 0.5, 0.4, 0.75, 0.4, 0.875, 0.3, 0.875, 0.3, 0.75, 0.4, 0.125, 0.4, 0.25, 0.3, 0.25, 0.3, 0.125, 0.4, 0.375, 0.4, 0.5, 0.3, 0.5, 0.3, 0.375, 0.4, 0.625, 0.4, 0.75, 0.3, 0.75, 0.3, 0.625, 0.3, 0.25, 0.3, 0.375, 0.2, 0.375, 0.2, 0.25, 0.3, 0.5, 0.3, 0.625, 0.2, 0.625, 0.2, 0.5, 0.3, 0.75, 0.3, 0.875, 0.2, 0.875, 0.2, 0.75, 0.3, 0.125, 0.3, 0.25, 0.2, 0.25, 0.2, 0.125, 0.3, 0.375, 0.3, 0.5, 0.2, 0.5, 0.2, 0.375, 0.3, 0.625, 0.3, 0.75, 0.2, 0.75, 0.2, 0.625, 0.3, 0.875, 0.25, 1.0, 0.2, 0.875, 0.25, 0.0, 0.3, 0.125, 0.2, 0.125, 0.2, 0.125, 0.2, 0.25, 0.1, 0.25, 0.1, 0.125, 0.2, 0.375, 0.2, 0.5, 0.1, 0.5, 0.1, 0.375, 0.2, 0.625, 0.2, 0.75, 0.1, 0.75, 0.1, 0.625, 0.2, 0.875, 0.15, 1.0, 0.1, 0.875, 0.15, 0.0, 0.2, 0.125, 0.1, 0.125, 0.2, 0.25, 0.2, 0.375, 0.1, 0.375, 0.1, 0.25, 0.2, 0.5, 0.2, 0.625, 0.1, 0.625, 0.1, 0.5, 0.2, 0.75, 0.2, 0.875, 0.1, 0.875, 0.1, 0.75, 0.1, 0.375, 0.1, 0.5, 5.96e-08, 0.5, 0.0, 0.375, 0.1, 0.625, 0.1, 0.75, 5.96e-08, 0.75, 0.0, 0.625, 0.1, 0.875, 0.05, 1.0, 0.0, 0.875, 0.05, 0.0, 0.1, 0.125, 0.0, 0.125, 0.1, 0.25, 0.1, 0.375, 0.0, 0.375, 5.96e-08, 0.25, 0.1, 0.5, 0.1, 0.625, 0.0, 0.625, 5.96e-08, 0.5, 0.1, 0.75, 0.1, 0.875, 0.0, 0.875, 5.96e-08, 0.75, 0.1, 0.125, 0.1, 0.25, 5.96e-08, 0.25, 0.0, 0.125, 0.95, 0.0, 1.0, 0.125, 0.9, 0.125, 1.0, 0.25, 1.0, 0.375, 0.9, 0.375, 0.9, 0.25, 1.0, 0.5, 1.0, 0.625, 0.9, 0.625, 0.9, 0.5, 1.0, 0.75, 1.0, 0.875, 0.9, 0.875, 0.9, 0.75, 1.0, 0.125, 1.0, 0.25, 0.9, 0.25, 0.9, 0.125, 1.0, 0.375, 1.0, 0.5, 0.9, 0.5, 0.9, 0.375, 1.0, 0.625, 1.0, 0.75, 0.9, 0.75, 0.9, 0.625, 1.0, 0.875, 0.95, 1.0, 0.9, 0.875, 0.9, 0.5, 0.9, 0.625, 0.8, 0.625, 0.8, 0.5, 0.9, 0.75, 0.9, 0.875, 0.8, 0.875, 0.8, 0.75, 0.9, 0.125, 0.9, 0.25, 0.8, 0.25, 0.8, 0.125, 0.9, 0.375, 0.9, 0.5, 0.8, 0.5, 0.8, 0.375, 0.9, 0.625, 0.9, 0.75, 0.8, 0.75, 0.8, 0.625, 0.9, 0.875, 0.85, 1.0, 0.8, 0.875, 0.85, 0.0, 0.9, 0.125, 0.8, 0.125, 0.9, 0.25, 0.9, 0.375, 0.8, 0.375, 0.8, 0.25, 0.8, 0.125, 0.8, 0.25, 0.7, 0.25, 0.7, 0.125, 0.8, 0.375, 0.8, 0.5, 0.7, 0.5, 0.7, 0.375, 0.8, 0.625, 0.8, 0.75, 0.7, 0.75, 0.7, 0.625, 0.8, 0.875, 0.75, 1.0, 0.7, 0.875, 0.75, 0.0, 0.8, 0.125, 0.7, 0.125, 0.8, 0.25, 0.8, 0.375, 0.7, 0.375, 0.7, 0.25, 0.8, 0.5, 0.8, 0.625, 0.7, 0.625, 0.7, 0.5, 0.8, 0.75, 0.8, 0.875, 0.7, 0.875, 0.7, 0.75])
me_sphere_001.materials.append(mat_mat_crown_ruby)
me_sphere_001.update()
me_sphere_002 = bpy.data.meshes.new('Sphere.002')
me_sphere_002.from_pydata([(0.0, 0.0, 0.0018), (0.0, 0.0, -0.0018), (0.0004049, 0.0005573, 0.001663), (0.0007481, 0.00103, 0.001273), (0.0009775, 0.001345, 0.0006888), (0.001058, 0.001456, 0.0), (0.0009775, 0.001345, -0.0006888), (0.0007481, 0.00103, -0.001273), (0.0004049, 0.0005573, -0.001663), (0.0006551, 0.0002129, 0.001663), (0.00121, 0.0003933, 0.001273), (0.001582, 0.0005139, 0.0006888), (0.001712, 0.0005562, 0.0), (0.001582, 0.0005139, -0.0006888), (0.00121, 0.0003933, -0.001273), (0.0006551, 0.0002129, -0.001663), (0.0006551, -0.0002129, 0.001663), (0.00121, -0.0003933, 0.001273), (0.001582, -0.0005139, 0.0006888), (0.001712, -0.0005562, 0.0), (0.001582, -0.0005139, -0.0006888), (0.00121, -0.0003933, -0.001273), (0.0006551, -0.0002129, -0.001663), (0.0004049, -0.0005573, 0.001663), (0.0007481, -0.00103, 0.001273), (0.0009775, -0.001345, 0.0006888), (0.001058, -0.001456, 0.0), (0.0009775, -0.001345, -0.0006888), (0.0007481, -0.00103, -0.001273), (0.0004049, -0.0005573, -0.001663), (8.731e-11, -0.0006888, 0.001663), (1.746e-10, -0.001273, 0.001273), (1.164e-10, -0.001663, 0.0006888), (1.746e-10, -0.0018, 0.0), (1.164e-10, -0.001663, -0.0006888), (1.746e-10, -0.001273, -0.001273), (8.731e-11, -0.0006888, -0.001663), (-0.0004049, -0.0005573, 0.001663), (-0.0007481, -0.00103, 0.001273), (-0.0009775, -0.001345, 0.0006888), (-0.001058, -0.001456, 0.0), (-0.0009775, -0.001345, -0.0006888), (-0.0007481, -0.00103, -0.001273), (-0.0004049, -0.0005573, -0.001663), (-0.0006551, -0.0002129, 0.001663), (-0.00121, -0.0003933, 0.001273), (-0.001582, -0.0005139, 0.0006888), (-0.001712, -0.0005562, 0.0), (-0.001582, -0.0005139, -0.0006888), (-0.00121, -0.0003933, -0.001273), (-0.0006551, -0.0002129, -0.001663), (-0.0006551, 0.0002129, 0.001663), (-0.00121, 0.0003933, 0.001273), (-0.001582, 0.0005139, 0.0006888), (-0.001712, 0.0005562, 0.0), (-0.001582, 0.0005139, -0.0006888), (-0.00121, 0.0003933, -0.001273), (-0.0006551, 0.0002129, -0.001663), (-0.0004049, 0.0005573, 0.001663), (-0.0007481, 0.00103, 0.001273), (-0.0009775, 0.001345, 0.0006888), (-0.001058, 0.001456, 0.0), (-0.0009775, 0.001345, -0.0006888), (-0.0007481, 0.00103, -0.001273), (-0.0004049, 0.0005573, -0.001663), (-1.455e-10, 0.0006888, 0.001663), (-1.746e-10, 0.001273, 0.001273), (-2.328e-10, 0.001663, 0.0006888), (-2.91e-10, 0.0018, 0.0), (-2.328e-10, 0.001663, -0.0006888), (-1.746e-10, 0.001273, -0.001273), (-1.455e-10, 0.0006888, -0.001663)], [], [(68, 67, 4, 5), (66, 65, 2, 3), (71, 70, 7, 8), (69, 68, 5, 6), (67, 66, 3, 4), (65, 0, 2), (1, 71, 8), (70, 69, 6, 7), (8, 7, 14, 15), (6, 5, 12, 13), (4, 3, 10, 11), (2, 0, 9), (1, 8, 15), (7, 6, 13, 14), (5, 4, 11, 12), (3, 2, 9, 10), (9, 0, 16), (1, 15, 22), (14, 13, 20, 21), (12, 11, 18, 19), (10, 9, 16, 17), (15, 14, 21, 22), (13, 12, 19, 20), (11, 10, 17, 18), (21, 20, 27, 28), (19, 18, 25, 26), (17, 16, 23, 24), (22, 21, 28, 29), (20, 19, 26, 27), (18, 17, 24, 25), (16, 0, 23), (1, 22, 29), (29, 28, 35, 36), (27, 26, 33, 34), (25, 24, 31, 32), (23, 0, 30), (1, 29, 36), (28, 27, 34, 35), (26, 25, 32, 33), (24, 23, 30, 31), (34, 33, 40, 41), (32, 31, 38, 39), (30, 0, 37), (1, 36, 43), (35, 34, 41, 42), (33, 32, 39, 40), (31, 30, 37, 38), (36, 35, 42, 43), (1, 43, 50), (42, 41, 48, 49), (40, 39, 46, 47), (38, 37, 44, 45), (43, 42, 49, 50), (41, 40, 47, 48), (39, 38, 45, 46), (37, 0, 44), (47, 46, 53, 54), (45, 44, 51, 52), (50, 49, 56, 57), (48, 47, 54, 55), (46, 45, 52, 53), (44, 0, 51), (1, 50, 57), (49, 48, 55, 56), (57, 56, 63, 64), (55, 54, 61, 62), (53, 52, 59, 60), (51, 0, 58), (1, 57, 64), (56, 55, 62, 63), (54, 53, 60, 61), (52, 51, 58, 59), (60, 59, 66, 67), (58, 0, 65), (1, 64, 71), (63, 62, 69, 70), (61, 60, 67, 68), (59, 58, 65, 66), (64, 63, 70, 71), (62, 61, 68, 69)])
me_sphere_002.polygons.foreach_set('use_smooth', [True] * 80)
_uv = me_sphere_002.uv_layers.new(name='UVMap')
_uv.uv.foreach_set('vector', [0.7, 0.5, 0.7, 0.625, 0.6, 0.625, 0.6, 0.5, 0.7, 0.75, 0.7, 0.875, 0.6, 0.875, 0.6, 0.75, 0.7, 0.125, 0.7, 0.25, 0.6, 0.25, 0.6, 0.125, 0.7, 0.375, 0.7, 0.5, 0.6, 0.5, 0.6, 0.375, 0.7, 0.625, 0.7, 0.75, 0.6, 0.75, 0.6, 0.625, 0.7, 0.875, 0.65, 1.0, 0.6, 0.875, 0.65, 0.0, 0.7, 0.125, 0.6, 0.125, 0.7, 0.25, 0.7, 0.375, 0.6, 0.375, 0.6, 0.25, 0.6, 0.125, 0.6, 0.25, 0.5, 0.25, 0.5, 0.125, 0.6, 0.375, 0.6, 0.5, 0.5, 0.5, 0.5, 0.375, 0.6, 0.625, 0.6, 0.75, 0.5, 0.75, 0.5, 0.625, 0.6, 0.875, 0.55, 1.0, 0.5, 0.875, 0.55, 0.0, 0.6, 0.125, 0.5, 0.125, 0.6, 0.25, 0.6, 0.375, 0.5, 0.375, 0.5, 0.25, 0.6, 0.5, 0.6, 0.625, 0.5, 0.625, 0.5, 0.5, 0.6, 0.75, 0.6, 0.875, 0.5, 0.875, 0.5, 0.75, 0.5, 0.875, 0.45, 1.0, 0.4, 0.875, 0.45, 0.0, 0.5, 0.125, 0.4, 0.125, 0.5, 0.25, 0.5, 0.375, 0.4, 0.375, 0.4, 0.25, 0.5, 0.5, 0.5, 0.625, 0.4, 0.625, 0.4, 0.5, 0.5, 0.75, 0.5, 0.875, 0.4, 0.875, 0.4, 0.75, 0.5, 0.125, 0.5, 0.25, 0.4, 0.25, 0.4, 0.125, 0.5, 0.375, 0.5, 0.5, 0.4, 0.5, 0.4, 0.375, 0.5, 0.625, 0.5, 0.75, 0.4, 0.75, 0.4, 0.625, 0.4, 0.25, 0.4, 0.375, 0.3, 0.375, 0.3, 0.25, 0.4, 0.5, 0.4, 0.625, 0.3, 0.625, 0.3, 0.5, 0.4, 0.75, 0.4, 0.875, 0.3, 0.875, 0.3, 0.75, 0.4, 0.125, 0.4, 0.25, 0.3, 0.25, 0.3, 0.125, 0.4, 0.375, 0.4, 0.5, 0.3, 0.5, 0.3, 0.375, 0.4, 0.625, 0.4, 0.75, 0.3, 0.75, 0.3, 0.625, 0.4, 0.875, 0.35, 1.0, 0.3, 0.875, 0.35, 0.0, 0.4, 0.125, 0.3, 0.125, 0.3, 0.125, 0.3, 0.25, 0.2, 0.25, 0.2, 0.125, 0.3, 0.375, 0.3, 0.5, 0.2, 0.5, 0.2, 0.375, 0.3, 0.625, 0.3, 0.75, 0.2, 0.75, 0.2, 0.625, 0.3, 0.875, 0.25, 1.0, 0.2, 0.875, 0.25, 0.0, 0.3, 0.125, 0.2, 0.125, 0.3, 0.25, 0.3, 0.375, 0.2, 0.375, 0.2, 0.25, 0.3, 0.5, 0.3, 0.625, 0.2, 0.625, 0.2, 0.5, 0.3, 0.75, 0.3, 0.875, 0.2, 0.875, 0.2, 0.75, 0.2, 0.375, 0.2, 0.5, 0.1, 0.5, 0.1, 0.375, 0.2, 0.625, 0.2, 0.75, 0.1, 0.75, 0.1, 0.625, 0.2, 0.875, 0.15, 1.0, 0.1, 0.875, 0.15, 0.0, 0.2, 0.125, 0.1, 0.125, 0.2, 0.25, 0.2, 0.375, 0.1, 0.375, 0.1, 0.25, 0.2, 0.5, 0.2, 0.625, 0.1, 0.625, 0.1, 0.5, 0.2, 0.75, 0.2, 0.875, 0.1, 0.875, 0.1, 0.75, 0.2, 0.125, 0.2, 0.25, 0.1, 0.25, 0.1, 0.125, 0.05, 0.0, 0.1, 0.125, 0.0, 0.125, 0.1, 0.25, 0.1, 0.375, 0.0, 0.375, 5.96e-08, 0.25, 0.1, 0.5, 0.1, 0.625, 0.0, 0.625, 5.96e-08, 0.5, 0.1, 0.75, 0.1, 0.875, 0.0, 0.875, 5.96e-08, 0.75, 0.1, 0.125, 0.1, 0.25, 5.96e-08, 0.25, 0.0, 0.125, 0.1, 0.375, 0.1, 0.5, 5.96e-08, 0.5, 0.0, 0.375, 0.1, 0.625, 0.1, 0.75, 5.96e-08, 0.75, 0.0, 0.625, 0.1, 0.875, 0.05, 1.0, 0.0, 0.875, 1.0, 0.5, 1.0, 0.625, 0.9, 0.625, 0.9, 0.5, 1.0, 0.75, 1.0, 0.875, 0.9, 0.875, 0.9, 0.75, 1.0, 0.125, 1.0, 0.25, 0.9, 0.25, 0.9, 0.125, 1.0, 0.375, 1.0, 0.5, 0.9, 0.5, 0.9, 0.375, 1.0, 0.625, 1.0, 0.75, 0.9, 0.75, 0.9, 0.625, 1.0, 0.875, 0.95, 1.0, 0.9, 0.875, 0.95, 0.0, 1.0, 0.125, 0.9, 0.125, 1.0, 0.25, 1.0, 0.375, 0.9, 0.375, 0.9, 0.25, 0.9, 0.125, 0.9, 0.25, 0.8, 0.25, 0.8, 0.125, 0.9, 0.375, 0.9, 0.5, 0.8, 0.5, 0.8, 0.375, 0.9, 0.625, 0.9, 0.75, 0.8, 0.75, 0.8, 0.625, 0.9, 0.875, 0.85, 1.0, 0.8, 0.875, 0.85, 0.0, 0.9, 0.125, 0.8, 0.125, 0.9, 0.25, 0.9, 0.375, 0.8, 0.375, 0.8, 0.25, 0.9, 0.5, 0.9, 0.625, 0.8, 0.625, 0.8, 0.5, 0.9, 0.75, 0.9, 0.875, 0.8, 0.875, 0.8, 0.75, 0.8, 0.625, 0.8, 0.75, 0.7, 0.75, 0.7, 0.625, 0.8, 0.875, 0.75, 1.0, 0.7, 0.875, 0.75, 0.0, 0.8, 0.125, 0.7, 0.125, 0.8, 0.25, 0.8, 0.375, 0.7, 0.375, 0.7, 0.25, 0.8, 0.5, 0.8, 0.625, 0.7, 0.625, 0.7, 0.5, 0.8, 0.75, 0.8, 0.875, 0.7, 0.875, 0.7, 0.75, 0.8, 0.125, 0.8, 0.25, 0.7, 0.25, 0.7, 0.125, 0.8, 0.375, 0.8, 0.5, 0.7, 0.5, 0.7, 0.375])
me_sphere_002.materials.append(mat_mat_crown_ruby)
me_sphere_002.update()
me_sphere_003 = bpy.data.meshes.new('Sphere.003')
me_sphere_003.from_pydata([(0.0, 0.0, 0.0018), (0.0, 0.0, -0.0018), (0.0004049, 0.0005573, 0.001663), (0.0007481, 0.00103, 0.001273), (0.0009775, 0.001345, 0.0006888), (0.001058, 0.001456, 0.0), (0.0009775, 0.001345, -0.0006888), (0.0007481, 0.00103, -0.001273), (0.0004049, 0.0005573, -0.001663), (0.0006551, 0.0002129, 0.001663), (0.00121, 0.0003933, 0.001273), (0.001582, 0.0005139, 0.0006888), (0.001712, 0.0005562, 0.0), (0.001582, 0.0005139, -0.0006888), (0.00121, 0.0003933, -0.001273), (0.0006551, 0.0002129, -0.001663), (0.0006551, -0.0002129, 0.001663), (0.00121, -0.0003933, 0.001273), (0.001582, -0.0005139, 0.0006888), (0.001712, -0.0005562, 0.0), (0.001582, -0.0005139, -0.0006888), (0.00121, -0.0003933, -0.001273), (0.0006551, -0.0002129, -0.001663), (0.0004049, -0.0005573, 0.001663), (0.0007481, -0.00103, 0.001273), (0.0009775, -0.001345, 0.0006888), (0.001058, -0.001456, 0.0), (0.0009775, -0.001345, -0.0006888), (0.0007481, -0.00103, -0.001273), (0.0004049, -0.0005573, -0.001663), (8.731e-11, -0.0006888, 0.001663), (1.746e-10, -0.001273, 0.001273), (1.164e-10, -0.001663, 0.0006888), (1.746e-10, -0.0018, 0.0), (1.164e-10, -0.001663, -0.0006888), (1.746e-10, -0.001273, -0.001273), (8.731e-11, -0.0006888, -0.001663), (-0.0004049, -0.0005573, 0.001663), (-0.0007481, -0.00103, 0.001273), (-0.0009775, -0.001345, 0.0006888), (-0.001058, -0.001456, 0.0), (-0.0009775, -0.001345, -0.0006888), (-0.0007481, -0.00103, -0.001273), (-0.0004049, -0.0005573, -0.001663), (-0.0006551, -0.0002129, 0.001663), (-0.00121, -0.0003933, 0.001273), (-0.001582, -0.0005139, 0.0006888), (-0.001712, -0.0005562, 0.0), (-0.001582, -0.0005139, -0.0006888), (-0.00121, -0.0003933, -0.001273), (-0.0006551, -0.0002129, -0.001663), (-0.0006551, 0.0002129, 0.001663), (-0.00121, 0.0003933, 0.001273), (-0.001582, 0.0005139, 0.0006888), (-0.001712, 0.0005562, 0.0), (-0.001582, 0.0005139, -0.0006888), (-0.00121, 0.0003933, -0.001273), (-0.0006551, 0.0002129, -0.001663), (-0.0004049, 0.0005573, 0.001663), (-0.0007481, 0.00103, 0.001273), (-0.0009775, 0.001345, 0.0006888), (-0.001058, 0.001456, 0.0), (-0.0009775, 0.001345, -0.0006888), (-0.0007481, 0.00103, -0.001273), (-0.0004049, 0.0005573, -0.001663), (-1.455e-10, 0.0006888, 0.001663), (-1.746e-10, 0.001273, 0.001273), (-2.328e-10, 0.001663, 0.0006888), (-2.91e-10, 0.0018, 0.0), (-2.328e-10, 0.001663, -0.0006888), (-1.746e-10, 0.001273, -0.001273), (-1.455e-10, 0.0006888, -0.001663)], [], [(69, 68, 5, 6), (67, 66, 3, 4), (65, 0, 2), (1, 71, 8), (70, 69, 6, 7), (68, 67, 4, 5), (66, 65, 2, 3), (71, 70, 7, 8), (1, 8, 15), (7, 6, 13, 14), (5, 4, 11, 12), (3, 2, 9, 10), (8, 7, 14, 15), (6, 5, 12, 13), (4, 3, 10, 11), (2, 0, 9), (10, 9, 16, 17), (15, 14, 21, 22), (13, 12, 19, 20), (11, 10, 17, 18), (9, 0, 16), (1, 15, 22), (14, 13, 20, 21), (12, 11, 18, 19), (22, 21, 28, 29), (20, 19, 26, 27), (18, 17, 24, 25), (16, 0, 23), (1, 22, 29), (21, 20, 27, 28), (19, 18, 25, 26), (17, 16, 23, 24), (23, 0, 30), (1, 29, 36), (28, 27, 34, 35), (26, 25, 32, 33), (24, 23, 30, 31), (29, 28, 35, 36), (27, 26, 33, 34), (25, 24, 31, 32), (35, 34, 41, 42), (33, 32, 39, 40), (31, 30, 37, 38), (36, 35, 42, 43), (34, 33, 40, 41), (32, 31, 38, 39), (30, 0, 37), (1, 36, 43), (43, 42, 49, 50), (41, 40, 47, 48), (39, 38, 45, 46), (37, 0, 44), (1, 43, 50), (42, 41, 48, 49), (40, 39, 46, 47), (38, 37, 44, 45), (48, 47, 54, 55), (46, 45, 52, 53), (44, 0, 51), (1, 50, 57), (49, 48, 55, 56), (47, 46, 53, 54), (45, 44, 51, 52), (50, 49, 56, 57), (1, 57, 64), (56, 55, 62, 63), (54, 53, 60, 61), (52, 51, 58, 59), (57, 56, 63, 64), (55, 54, 61, 62), (53, 52, 59, 60), (51, 0, 58), (61, 60, 67, 68), (59, 58, 65, 66), (64, 63, 70, 71), (62, 61, 68, 69), (60, 59, 66, 67), (58, 0, 65), (1, 64, 71), (63, 62, 69, 70)])
me_sphere_003.polygons.foreach_set('use_smooth', [True] * 80)
_uv = me_sphere_003.uv_layers.new(name='UVMap')
_uv.uv.foreach_set('vector', [0.7, 0.375, 0.7, 0.5, 0.6, 0.5, 0.6, 0.375, 0.7, 0.625, 0.7, 0.75, 0.6, 0.75, 0.6, 0.625, 0.7, 0.875, 0.65, 1.0, 0.6, 0.875, 0.65, 0.0, 0.7, 0.125, 0.6, 0.125, 0.7, 0.25, 0.7, 0.375, 0.6, 0.375, 0.6, 0.25, 0.7, 0.5, 0.7, 0.625, 0.6, 0.625, 0.6, 0.5, 0.7, 0.75, 0.7, 0.875, 0.6, 0.875, 0.6, 0.75, 0.7, 0.125, 0.7, 0.25, 0.6, 0.25, 0.6, 0.125, 0.55, 0.0, 0.6, 0.125, 0.5, 0.125, 0.6, 0.25, 0.6, 0.375, 0.5, 0.375, 0.5, 0.25, 0.6, 0.5, 0.6, 0.625, 0.5, 0.625, 0.5, 0.5, 0.6, 0.75, 0.6, 0.875, 0.5, 0.875, 0.5, 0.75, 0.6, 0.125, 0.6, 0.25, 0.5, 0.25, 0.5, 0.125, 0.6, 0.375, 0.6, 0.5, 0.5, 0.5, 0.5, 0.375, 0.6, 0.625, 0.6, 0.75, 0.5, 0.75, 0.5, 0.625, 0.6, 0.875, 0.55, 1.0, 0.5, 0.875, 0.5, 0.75, 0.5, 0.875, 0.4, 0.875, 0.4, 0.75, 0.5, 0.125, 0.5, 0.25, 0.4, 0.25, 0.4, 0.125, 0.5, 0.375, 0.5, 0.5, 0.4, 0.5, 0.4, 0.375, 0.5, 0.625, 0.5, 0.75, 0.4, 0.75, 0.4, 0.625, 0.5, 0.875, 0.45, 1.0, 0.4, 0.875, 0.45, 0.0, 0.5, 0.125, 0.4, 0.125, 0.5, 0.25, 0.5, 0.375, 0.4, 0.375, 0.4, 0.25, 0.5, 0.5, 0.5, 0.625, 0.4, 0.625, 0.4, 0.5, 0.4, 0.125, 0.4, 0.25, 0.3, 0.25, 0.3, 0.125, 0.4, 0.375, 0.4, 0.5, 0.3, 0.5, 0.3, 0.375, 0.4, 0.625, 0.4, 0.75, 0.3, 0.75, 0.3, 0.625, 0.4, 0.875, 0.35, 1.0, 0.3, 0.875, 0.35, 0.0, 0.4, 0.125, 0.3, 0.125, 0.4, 0.25, 0.4, 0.375, 0.3, 0.375, 0.3, 0.25, 0.4, 0.5, 0.4, 0.625, 0.3, 0.625, 0.3, 0.5, 0.4, 0.75, 0.4, 0.875, 0.3, 0.875, 0.3, 0.75, 0.3, 0.875, 0.25, 1.0, 0.2, 0.875, 0.25, 0.0, 0.3, 0.125, 0.2, 0.125, 0.3, 0.25, 0.3, 0.375, 0.2, 0.375, 0.2, 0.25, 0.3, 0.5, 0.3, 0.625, 0.2, 0.625, 0.2, 0.5, 0.3, 0.75, 0.3, 0.875, 0.2, 0.875, 0.2, 0.75, 0.3, 0.125, 0.3, 0.25, 0.2, 0.25, 0.2, 0.125, 0.3, 0.375, 0.3, 0.5, 0.2, 0.5, 0.2, 0.375, 0.3, 0.625, 0.3, 0.75, 0.2, 0.75, 0.2, 0.625, 0.2, 0.25, 0.2, 0.375, 0.1, 0.375, 0.1, 0.25, 0.2, 0.5, 0.2, 0.625, 0.1, 0.625, 0.1, 0.5, 0.2, 0.75, 0.2, 0.875, 0.1, 0.875, 0.1, 0.75, 0.2, 0.125, 0.2, 0.25, 0.1, 0.25, 0.1, 0.125, 0.2, 0.375, 0.2, 0.5, 0.1, 0.5, 0.1, 0.375, 0.2, 0.625, 0.2, 0.75, 0.1, 0.75, 0.1, 0.625, 0.2, 0.875, 0.15, 1.0, 0.1, 0.875, 0.15, 0.0, 0.2, 0.125, 0.1, 0.125, 0.1, 0.125, 0.1, 0.25, 5.96e-08, 0.25, 0.0, 0.125, 0.1, 0.375, 0.1, 0.5, 5.96e-08, 0.5, 0.0, 0.375, 0.1, 0.625, 0.1, 0.75, 5.96e-08, 0.75, 0.0, 0.625, 0.1, 0.875, 0.05, 1.0, 0.0, 0.875, 0.05, 0.0, 0.1, 0.125, 0.0, 0.125, 0.1, 0.25, 0.1, 0.375, 0.0, 0.375, 5.96e-08, 0.25, 0.1, 0.5, 0.1, 0.625, 0.0, 0.625, 5.96e-08, 0.5, 0.1, 0.75, 0.1, 0.875, 0.0, 0.875, 5.96e-08, 0.75, 1.0, 0.375, 1.0, 0.5, 0.9, 0.5, 0.9, 0.375, 1.0, 0.625, 1.0, 0.75, 0.9, 0.75, 0.9, 0.625, 1.0, 0.875, 0.95, 1.0, 0.9, 0.875, 0.95, 0.0, 1.0, 0.125, 0.9, 0.125, 1.0, 0.25, 1.0, 0.375, 0.9, 0.375, 0.9, 0.25, 1.0, 0.5, 1.0, 0.625, 0.9, 0.625, 0.9, 0.5, 1.0, 0.75, 1.0, 0.875, 0.9, 0.875, 0.9, 0.75, 1.0, 0.125, 1.0, 0.25, 0.9, 0.25, 0.9, 0.125, 0.85, 0.0, 0.9, 0.125, 0.8, 0.125, 0.9, 0.25, 0.9, 0.375, 0.8, 0.375, 0.8, 0.25, 0.9, 0.5, 0.9, 0.625, 0.8, 0.625, 0.8, 0.5, 0.9, 0.75, 0.9, 0.875, 0.8, 0.875, 0.8, 0.75, 0.9, 0.125, 0.9, 0.25, 0.8, 0.25, 0.8, 0.125, 0.9, 0.375, 0.9, 0.5, 0.8, 0.5, 0.8, 0.375, 0.9, 0.625, 0.9, 0.75, 0.8, 0.75, 0.8, 0.625, 0.9, 0.875, 0.85, 1.0, 0.8, 0.875, 0.8, 0.5, 0.8, 0.625, 0.7, 0.625, 0.7, 0.5, 0.8, 0.75, 0.8, 0.875, 0.7, 0.875, 0.7, 0.75, 0.8, 0.125, 0.8, 0.25, 0.7, 0.25, 0.7, 0.125, 0.8, 0.375, 0.8, 0.5, 0.7, 0.5, 0.7, 0.375, 0.8, 0.625, 0.8, 0.75, 0.7, 0.75, 0.7, 0.625, 0.8, 0.875, 0.75, 1.0, 0.7, 0.875, 0.75, 0.0, 0.8, 0.125, 0.7, 0.125, 0.8, 0.25, 0.8, 0.375, 0.7, 0.375, 0.7, 0.25])
me_sphere_003.materials.append(mat_mat_crown_ruby)
me_sphere_003.update()
me_sphere_004 = bpy.data.meshes.new('Sphere.004')
me_sphere_004.from_pydata([(0.0, 0.0, 0.0018), (0.0, 0.0, -0.0018), (0.0004049, 0.0005573, 0.001663), (0.0007481, 0.00103, 0.001273), (0.0009775, 0.001345, 0.0006888), (0.001058, 0.001456, 0.0), (0.0009775, 0.001345, -0.0006888), (0.0007481, 0.00103, -0.001273), (0.0004049, 0.0005573, -0.001663), (0.0006551, 0.0002129, 0.001663), (0.00121, 0.0003933, 0.001273), (0.001582, 0.0005139, 0.0006888), (0.001712, 0.0005562, 0.0), (0.001582, 0.0005139, -0.0006888), (0.00121, 0.0003933, -0.001273), (0.0006551, 0.0002129, -0.001663), (0.0006551, -0.0002129, 0.001663), (0.00121, -0.0003933, 0.001273), (0.001582, -0.0005139, 0.0006888), (0.001712, -0.0005562, 0.0), (0.001582, -0.0005139, -0.0006888), (0.00121, -0.0003933, -0.001273), (0.0006551, -0.0002129, -0.001663), (0.0004049, -0.0005573, 0.001663), (0.0007481, -0.00103, 0.001273), (0.0009775, -0.001345, 0.0006888), (0.001058, -0.001456, 0.0), (0.0009775, -0.001345, -0.0006888), (0.0007481, -0.00103, -0.001273), (0.0004049, -0.0005573, -0.001663), (8.731e-11, -0.0006888, 0.001663), (1.746e-10, -0.001273, 0.001273), (1.164e-10, -0.001663, 0.0006888), (1.746e-10, -0.0018, 0.0), (1.164e-10, -0.001663, -0.0006888), (1.746e-10, -0.001273, -0.001273), (8.731e-11, -0.0006888, -0.001663), (-0.0004049, -0.0005573, 0.001663), (-0.0007481, -0.00103, 0.001273), (-0.0009775, -0.001345, 0.0006888), (-0.001058, -0.001456, 0.0), (-0.0009775, -0.001345, -0.0006888), (-0.0007481, -0.00103, -0.001273), (-0.0004049, -0.0005573, -0.001663), (-0.0006551, -0.0002129, 0.001663), (-0.00121, -0.0003933, 0.001273), (-0.001582, -0.0005139, 0.0006888), (-0.001712, -0.0005562, 0.0), (-0.001582, -0.0005139, -0.0006888), (-0.00121, -0.0003933, -0.001273), (-0.0006551, -0.0002129, -0.001663), (-0.0006551, 0.0002129, 0.001663), (-0.00121, 0.0003933, 0.001273), (-0.001582, 0.0005139, 0.0006888), (-0.001712, 0.0005562, 0.0), (-0.001582, 0.0005139, -0.0006888), (-0.00121, 0.0003933, -0.001273), (-0.0006551, 0.0002129, -0.001663), (-0.0004049, 0.0005573, 0.001663), (-0.0007481, 0.00103, 0.001273), (-0.0009775, 0.001345, 0.0006888), (-0.001058, 0.001456, 0.0), (-0.0009775, 0.001345, -0.0006888), (-0.0007481, 0.00103, -0.001273), (-0.0004049, 0.0005573, -0.001663), (-1.455e-10, 0.0006888, 0.001663), (-1.746e-10, 0.001273, 0.001273), (-2.328e-10, 0.001663, 0.0006888), (-2.91e-10, 0.0018, 0.0), (-2.328e-10, 0.001663, -0.0006888), (-1.746e-10, 0.001273, -0.001273), (-1.455e-10, 0.0006888, -0.001663)], [], [(70, 69, 6, 7), (68, 67, 4, 5), (66, 65, 2, 3), (71, 70, 7, 8), (69, 68, 5, 6), (67, 66, 3, 4), (65, 0, 2), (1, 71, 8), (8, 7, 14, 15), (6, 5, 12, 13), (4, 3, 10, 11), (2, 0, 9), (1, 8, 15), (7, 6, 13, 14), (5, 4, 11, 12), (3, 2, 9, 10), (11, 10, 17, 18), (9, 0, 16), (1, 15, 22), (14, 13, 20, 21), (12, 11, 18, 19), (10, 9, 16, 17), (15, 14, 21, 22), (13, 12, 19, 20), (1, 22, 29), (21, 20, 27, 28), (19, 18, 25, 26), (17, 16, 23, 24), (22, 21, 28, 29), (20, 19, 26, 27), (18, 17, 24, 25), (16, 0, 23), (24, 23, 30, 31), (29, 28, 35, 36), (27, 26, 33, 34), (25, 24, 31, 32), (23, 0, 30), (1, 29, 36), (28, 27, 34, 35), (26, 25, 32, 33), (36, 35, 42, 43), (34, 33, 40, 41), (32, 31, 38, 39), (30, 0, 37), (1, 36, 43), (35, 34, 41, 42), (33, 32, 39, 40), (31, 30, 37, 38), (37, 0, 44), (1, 43, 50), (42, 41, 48, 49), (40, 39, 46, 47), (38, 37, 44, 45), (43, 42, 49, 50), (41, 40, 47, 48), (39, 38, 45, 46), (49, 48, 55, 56), (47, 46, 53, 54), (45, 44, 51, 52), (50, 49, 56, 57), (48, 47, 54, 55), (46, 45, 52, 53), (44, 0, 51), (1, 50, 57), (57, 56, 63, 64), (55, 54, 61, 62), (53, 52, 59, 60), (51, 0, 58), (1, 57, 64), (56, 55, 62, 63), (54, 53, 60, 61), (52, 51, 58, 59), (62, 61, 68, 69), (60, 59, 66, 67), (58, 0, 65), (1, 64, 71), (63, 62, 69, 70), (61, 60, 67, 68), (59, 58, 65, 66), (64, 63, 70, 71)])
me_sphere_004.polygons.foreach_set('use_smooth', [True] * 80)
_uv = me_sphere_004.uv_layers.new(name='UVMap')
_uv.uv.foreach_set('vector', [0.7, 0.25, 0.7, 0.375, 0.6, 0.375, 0.6, 0.25, 0.7, 0.5, 0.7, 0.625, 0.6, 0.625, 0.6, 0.5, 0.7, 0.75, 0.7, 0.875, 0.6, 0.875, 0.6, 0.75, 0.7, 0.125, 0.7, 0.25, 0.6, 0.25, 0.6, 0.125, 0.7, 0.375, 0.7, 0.5, 0.6, 0.5, 0.6, 0.375, 0.7, 0.625, 0.7, 0.75, 0.6, 0.75, 0.6, 0.625, 0.7, 0.875, 0.65, 1.0, 0.6, 0.875, 0.65, 0.0, 0.7, 0.125, 0.6, 0.125, 0.6, 0.125, 0.6, 0.25, 0.5, 0.25, 0.5, 0.125, 0.6, 0.375, 0.6, 0.5, 0.5, 0.5, 0.5, 0.375, 0.6, 0.625, 0.6, 0.75, 0.5, 0.75, 0.5, 0.625, 0.6, 0.875, 0.55, 1.0, 0.5, 0.875, 0.55, 0.0, 0.6, 0.125, 0.5, 0.125, 0.6, 0.25, 0.6, 0.375, 0.5, 0.375, 0.5, 0.25, 0.6, 0.5, 0.6, 0.625, 0.5, 0.625, 0.5, 0.5, 0.6, 0.75, 0.6, 0.875, 0.5, 0.875, 0.5, 0.75, 0.5, 0.625, 0.5, 0.75, 0.4, 0.75, 0.4, 0.625, 0.5, 0.875, 0.45, 1.0, 0.4, 0.875, 0.45, 0.0, 0.5, 0.125, 0.4, 0.125, 0.5, 0.25, 0.5, 0.375, 0.4, 0.375, 0.4, 0.25, 0.5, 0.5, 0.5, 0.625, 0.4, 0.625, 0.4, 0.5, 0.5, 0.75, 0.5, 0.875, 0.4, 0.875, 0.4, 0.75, 0.5, 0.125, 0.5, 0.25, 0.4, 0.25, 0.4, 0.125, 0.5, 0.375, 0.5, 0.5, 0.4, 0.5, 0.4, 0.375, 0.35, 0.0, 0.4, 0.125, 0.3, 0.125, 0.4, 0.25, 0.4, 0.375, 0.3, 0.375, 0.3, 0.25, 0.4, 0.5, 0.4, 0.625, 0.3, 0.625, 0.3, 0.5, 0.4, 0.75, 0.4, 0.875, 0.3, 0.875, 0.3, 0.75, 0.4, 0.125, 0.4, 0.25, 0.3, 0.25, 0.3, 0.125, 0.4, 0.375, 0.4, 0.5, 0.3, 0.5, 0.3, 0.375, 0.4, 0.625, 0.4, 0.75, 0.3, 0.75, 0.3, 0.625, 0.4, 0.875, 0.35, 1.0, 0.3, 0.875, 0.3, 0.75, 0.3, 0.875, 0.2, 0.875, 0.2, 0.75, 0.3, 0.125, 0.3, 0.25, 0.2, 0.25, 0.2, 0.125, 0.3, 0.375, 0.3, 0.5, 0.2, 0.5, 0.2, 0.375, 0.3, 0.625, 0.3, 0.75, 0.2, 0.75, 0.2, 0.625, 0.3, 0.875, 0.25, 1.0, 0.2, 0.875, 0.25, 0.0, 0.3, 0.125, 0.2, 0.125, 0.3, 0.25, 0.3, 0.375, 0.2, 0.375, 0.2, 0.25, 0.3, 0.5, 0.3, 0.625, 0.2, 0.625, 0.2, 0.5, 0.2, 0.125, 0.2, 0.25, 0.1, 0.25, 0.1, 0.125, 0.2, 0.375, 0.2, 0.5, 0.1, 0.5, 0.1, 0.375, 0.2, 0.625, 0.2, 0.75, 0.1, 0.75, 0.1, 0.625, 0.2, 0.875, 0.15, 1.0, 0.1, 0.875, 0.15, 0.0, 0.2, 0.125, 0.1, 0.125, 0.2, 0.25, 0.2, 0.375, 0.1, 0.375, 0.1, 0.25, 0.2, 0.5, 0.2, 0.625, 0.1, 0.625, 0.1, 0.5, 0.2, 0.75, 0.2, 0.875, 0.1, 0.875, 0.1, 0.75, 0.1, 0.875, 0.05, 1.0, 0.0, 0.875, 0.05, 0.0, 0.1, 0.125, 0.0, 0.125, 0.1, 0.25, 0.1, 0.375, 0.0, 0.375, 5.96e-08, 0.25, 0.1, 0.5, 0.1, 0.625, 0.0, 0.625, 5.96e-08, 0.5, 0.1, 0.75, 0.1, 0.875, 0.0, 0.875, 5.96e-08, 0.75, 0.1, 0.125, 0.1, 0.25, 5.96e-08, 0.25, 0.0, 0.125, 0.1, 0.375, 0.1, 0.5, 5.96e-08, 0.5, 0.0, 0.375, 0.1, 0.625, 0.1, 0.75, 5.96e-08, 0.75, 0.0, 0.625, 1.0, 0.25, 1.0, 0.375, 0.9, 0.375, 0.9, 0.25, 1.0, 0.5, 1.0, 0.625, 0.9, 0.625, 0.9, 0.5, 1.0, 0.75, 1.0, 0.875, 0.9, 0.875, 0.9, 0.75, 1.0, 0.125, 1.0, 0.25, 0.9, 0.25, 0.9, 0.125, 1.0, 0.375, 1.0, 0.5, 0.9, 0.5, 0.9, 0.375, 1.0, 0.625, 1.0, 0.75, 0.9, 0.75, 0.9, 0.625, 1.0, 0.875, 0.95, 1.0, 0.9, 0.875, 0.95, 0.0, 1.0, 0.125, 0.9, 0.125, 0.9, 0.125, 0.9, 0.25, 0.8, 0.25, 0.8, 0.125, 0.9, 0.375, 0.9, 0.5, 0.8, 0.5, 0.8, 0.375, 0.9, 0.625, 0.9, 0.75, 0.8, 0.75, 0.8, 0.625, 0.9, 0.875, 0.85, 1.0, 0.8, 0.875, 0.85, 0.0, 0.9, 0.125, 0.8, 0.125, 0.9, 0.25, 0.9, 0.375, 0.8, 0.375, 0.8, 0.25, 0.9, 0.5, 0.9, 0.625, 0.8, 0.625, 0.8, 0.5, 0.9, 0.75, 0.9, 0.875, 0.8, 0.875, 0.8, 0.75, 0.8, 0.375, 0.8, 0.5, 0.7, 0.5, 0.7, 0.375, 0.8, 0.625, 0.8, 0.75, 0.7, 0.75, 0.7, 0.625, 0.8, 0.875, 0.75, 1.0, 0.7, 0.875, 0.75, 0.0, 0.8, 0.125, 0.7, 0.125, 0.8, 0.25, 0.8, 0.375, 0.7, 0.375, 0.7, 0.25, 0.8, 0.5, 0.8, 0.625, 0.7, 0.625, 0.7, 0.5, 0.8, 0.75, 0.8, 0.875, 0.7, 0.875, 0.7, 0.75, 0.8, 0.125, 0.8, 0.25, 0.7, 0.25, 0.7, 0.125])
me_sphere_004.materials.append(mat_mat_crown_ruby)
me_sphere_004.update()

# ---- objects
ob_costume_crown = bpy.data.objects.new('costume_crown', me_costume_crown)
ob_costume_crown_gem_0 = bpy.data.objects.new('costume_crown_gem_0', me_sphere)
ob_costume_crown_gem_1 = bpy.data.objects.new('costume_crown_gem_1', me_sphere_001)
ob_costume_crown_gem_2 = bpy.data.objects.new('costume_crown_gem_2', me_sphere_002)
ob_costume_crown_gem_3 = bpy.data.objects.new('costume_crown_gem_3', me_sphere_003)
ob_costume_crown_gem_4 = bpy.data.objects.new('costume_crown_gem_4', me_sphere_004)
ob_head_slot = bpy.data.objects.new('head_slot', None)

# ---- transforms, parenting, visibility, modifiers, constraints
ob_costume_crown.location = (0.0, 0.0, 0.0)
ob_costume_crown_gem_0.location = (0.0135, 0.0, 0.016)
ob_costume_crown_gem_1.location = (0.004172, 0.01284, 0.016)
ob_costume_crown_gem_2.location = (-0.01092, 0.007935, 0.016)
ob_costume_crown_gem_3.location = (-0.01092, -0.007935, 0.016)
ob_costume_crown_gem_4.location = (0.004172, -0.01284, 0.016)
ob_head_slot.location = (0.0, 0.0, 0.0)
ob_head_slot.empty_display_size = 0.01

# ---- collection membership
scene.collection.objects.link(ob_costume_crown)
scene.collection.objects.link(ob_costume_crown_gem_0)
scene.collection.objects.link(ob_costume_crown_gem_1)
scene.collection.objects.link(ob_costume_crown_gem_2)
scene.collection.objects.link(ob_costume_crown_gem_3)
scene.collection.objects.link(ob_costume_crown_gem_4)
scene.collection.objects.link(ob_head_slot)

# ---- scene / render settings (as saved in the file)
scene.frame_start = 1; scene.frame_end = 250; scene.frame_set(1)
scene.render.engine = 'BLENDER_EEVEE_NEXT'
scene.render.bake_bias = 0.0
scene.render.bake_samples = 0
scene.render.compositor_device = 'GPU'
scene.eevee.use_volume_custom_range = False
scene.eevee.fast_gi_thickness_near = 0.1
scene.eevee.fast_gi_thickness_far = 0.0
scene.eevee.ray_tracing_options.screen_trace_thickness = 0.1
bpy.context.view_layer.update()

# ---- added for rendering (the .blend has no active camera and no usable light): camera, sun + grey world if the file has none
cam_auto = bpy.data.cameras.new('AutoCamera')
cam_auto.lens = 50.0
cam_auto.sensor_width = 36.0
cam_auto.clip_end = 1000.0
ob_auto_camera = bpy.data.objects.new('AutoCamera', cam_auto)
scene.collection.objects.link(ob_auto_camera)
ob_auto_camera.location = (0.186334, -0.222054, 0.156936)
ob_auto_camera.rotation_euler = (1.09748, -7.21219e-08, 0.694738)
scene.camera = ob_auto_camera
light_auto_sun = bpy.data.lights.new('AutoSun', 'SUN')
light_auto_sun.energy = 3.0
light_auto_sun.angle = 0.0523599
ob_auto_sun = bpy.data.objects.new('AutoSun', light_auto_sun)
scene.collection.objects.link(ob_auto_sun)
ob_auto_sun.rotation_euler = (0.872665, 0.174533, 0.523599)
if scene.world is None:
    world_auto = bpy.data.worlds.new('AutoWorld')
    world_auto.color = (0.3, 0.3, 0.3)
    scene.world = world_auto
bpy.context.view_layer.update()
